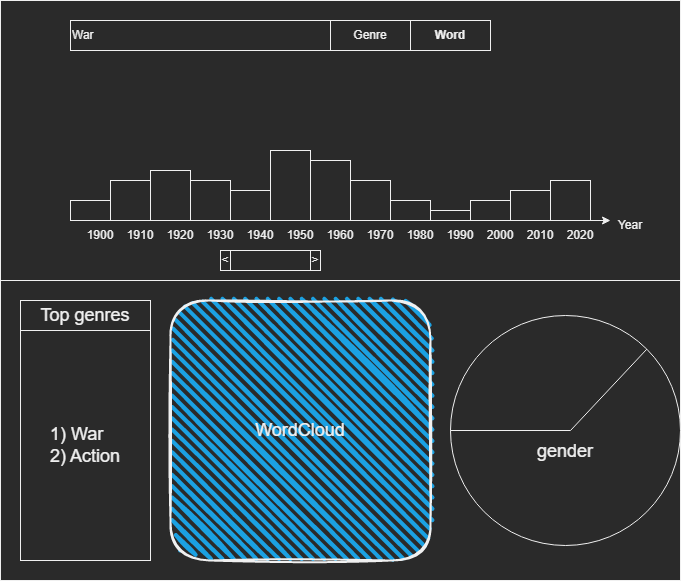

The diagram above was exported from draw.io. Its source (the exported page's mxGraphModel, read from the mxfile embedded in the PNG):
<mxGraphModel dx="1449" dy="627" grid="1" gridSize="10" guides="1" tooltips="1" connect="1" arrows="1" fold="1" page="1" pageScale="1" pageWidth="827" pageHeight="1169" math="0" shadow="0">
  <root>
    <mxCell id="0" />
    <mxCell id="1" parent="0" />
    <mxCell id="OJQNoEyUvUiGeqDdsB-1-6" value="" style="rounded=0;whiteSpace=wrap;html=1;" vertex="1" parent="1">
      <mxGeometry x="80" y="80" width="680" height="280" as="geometry" />
    </mxCell>
    <mxCell id="OJQNoEyUvUiGeqDdsB-1-9" value="" style="endArrow=classic;html=1;rounded=0;entryX=1;entryY=0;entryDx=0;entryDy=0;" edge="1" parent="1" target="OJQNoEyUvUiGeqDdsB-1-26">
      <mxGeometry width="50" height="50" relative="1" as="geometry">
        <mxPoint x="154" y="300" as="sourcePoint" />
        <mxPoint x="674" y="300" as="targetPoint" />
      </mxGeometry>
    </mxCell>
    <mxCell id="OJQNoEyUvUiGeqDdsB-1-10" value="War" style="rounded=0;whiteSpace=wrap;html=1;align=left;" vertex="1" parent="1">
      <mxGeometry x="150" y="100" width="260" height="30" as="geometry" />
    </mxCell>
    <mxCell id="OJQNoEyUvUiGeqDdsB-1-11" value="Year" style="text;html=1;strokeColor=none;fillColor=none;align=center;verticalAlign=middle;whiteSpace=wrap;rounded=0;" vertex="1" parent="1">
      <mxGeometry x="680" y="290" width="60" height="30" as="geometry" />
    </mxCell>
    <mxCell id="OJQNoEyUvUiGeqDdsB-1-12" value="1900" style="text;html=1;strokeColor=none;fillColor=none;align=center;verticalAlign=middle;whiteSpace=wrap;rounded=0;" vertex="1" parent="1">
      <mxGeometry x="150" y="300" width="60" height="30" as="geometry" />
    </mxCell>
    <mxCell id="OJQNoEyUvUiGeqDdsB-1-13" value="1920" style="text;html=1;strokeColor=none;fillColor=none;align=center;verticalAlign=middle;whiteSpace=wrap;rounded=0;" vertex="1" parent="1">
      <mxGeometry x="230" y="300" width="60" height="30" as="geometry" />
    </mxCell>
    <mxCell id="OJQNoEyUvUiGeqDdsB-1-14" value="1910" style="text;html=1;strokeColor=none;fillColor=none;align=center;verticalAlign=middle;whiteSpace=wrap;rounded=0;" vertex="1" parent="1">
      <mxGeometry x="190" y="300" width="60" height="30" as="geometry" />
    </mxCell>
    <mxCell id="OJQNoEyUvUiGeqDdsB-1-15" value="1930" style="text;html=1;strokeColor=none;fillColor=none;align=center;verticalAlign=middle;whiteSpace=wrap;rounded=0;" vertex="1" parent="1">
      <mxGeometry x="270" y="300" width="60" height="30" as="geometry" />
    </mxCell>
    <mxCell id="OJQNoEyUvUiGeqDdsB-1-16" value="1940" style="text;html=1;strokeColor=none;fillColor=none;align=center;verticalAlign=middle;whiteSpace=wrap;rounded=0;" vertex="1" parent="1">
      <mxGeometry x="310" y="300" width="60" height="30" as="geometry" />
    </mxCell>
    <mxCell id="OJQNoEyUvUiGeqDdsB-1-19" value="1950" style="text;html=1;strokeColor=none;fillColor=none;align=center;verticalAlign=middle;whiteSpace=wrap;rounded=0;" vertex="1" parent="1">
      <mxGeometry x="350" y="300" width="60" height="30" as="geometry" />
    </mxCell>
    <mxCell id="OJQNoEyUvUiGeqDdsB-1-20" value="1960" style="text;html=1;strokeColor=none;fillColor=none;align=center;verticalAlign=middle;whiteSpace=wrap;rounded=0;" vertex="1" parent="1">
      <mxGeometry x="390" y="300" width="60" height="30" as="geometry" />
    </mxCell>
    <mxCell id="OJQNoEyUvUiGeqDdsB-1-21" value="1970" style="text;html=1;strokeColor=none;fillColor=none;align=center;verticalAlign=middle;whiteSpace=wrap;rounded=0;" vertex="1" parent="1">
      <mxGeometry x="430" y="300" width="60" height="30" as="geometry" />
    </mxCell>
    <mxCell id="OJQNoEyUvUiGeqDdsB-1-22" value="1980" style="text;html=1;strokeColor=none;fillColor=none;align=center;verticalAlign=middle;whiteSpace=wrap;rounded=0;" vertex="1" parent="1">
      <mxGeometry x="470" y="300" width="60" height="30" as="geometry" />
    </mxCell>
    <mxCell id="OJQNoEyUvUiGeqDdsB-1-23" value="1990" style="text;html=1;strokeColor=none;fillColor=none;align=center;verticalAlign=middle;whiteSpace=wrap;rounded=0;" vertex="1" parent="1">
      <mxGeometry x="510" y="300" width="60" height="30" as="geometry" />
    </mxCell>
    <mxCell id="OJQNoEyUvUiGeqDdsB-1-24" value="2000" style="text;html=1;strokeColor=none;fillColor=none;align=center;verticalAlign=middle;whiteSpace=wrap;rounded=0;" vertex="1" parent="1">
      <mxGeometry x="550" y="300" width="60" height="30" as="geometry" />
    </mxCell>
    <mxCell id="OJQNoEyUvUiGeqDdsB-1-25" value="2010" style="text;html=1;strokeColor=none;fillColor=none;align=center;verticalAlign=middle;whiteSpace=wrap;rounded=0;" vertex="1" parent="1">
      <mxGeometry x="590" y="300" width="60" height="30" as="geometry" />
    </mxCell>
    <mxCell id="OJQNoEyUvUiGeqDdsB-1-26" value="2020" style="text;html=1;strokeColor=none;fillColor=none;align=center;verticalAlign=middle;whiteSpace=wrap;rounded=0;" vertex="1" parent="1">
      <mxGeometry x="630" y="300" width="60" height="30" as="geometry" />
    </mxCell>
    <mxCell id="OJQNoEyUvUiGeqDdsB-1-28" value="" style="rounded=0;whiteSpace=wrap;html=1;" vertex="1" parent="1">
      <mxGeometry x="150" y="280" width="40" height="20" as="geometry" />
    </mxCell>
    <mxCell id="OJQNoEyUvUiGeqDdsB-1-29" value="" style="rounded=0;whiteSpace=wrap;html=1;" vertex="1" parent="1">
      <mxGeometry x="190" y="260" width="40" height="40" as="geometry" />
    </mxCell>
    <mxCell id="OJQNoEyUvUiGeqDdsB-1-30" value="" style="rounded=0;whiteSpace=wrap;html=1;" vertex="1" parent="1">
      <mxGeometry x="230" y="250" width="40" height="50" as="geometry" />
    </mxCell>
    <mxCell id="OJQNoEyUvUiGeqDdsB-1-31" value="" style="rounded=0;whiteSpace=wrap;html=1;" vertex="1" parent="1">
      <mxGeometry x="270" y="260" width="40" height="40" as="geometry" />
    </mxCell>
    <mxCell id="OJQNoEyUvUiGeqDdsB-1-32" value="" style="rounded=0;whiteSpace=wrap;html=1;" vertex="1" parent="1">
      <mxGeometry x="310" y="270" width="40" height="30" as="geometry" />
    </mxCell>
    <mxCell id="OJQNoEyUvUiGeqDdsB-1-33" value="" style="rounded=0;whiteSpace=wrap;html=1;" vertex="1" parent="1">
      <mxGeometry x="350" y="230" width="40" height="70" as="geometry" />
    </mxCell>
    <mxCell id="OJQNoEyUvUiGeqDdsB-1-34" value="" style="rounded=0;whiteSpace=wrap;html=1;" vertex="1" parent="1">
      <mxGeometry x="390" y="240" width="40" height="60" as="geometry" />
    </mxCell>
    <mxCell id="OJQNoEyUvUiGeqDdsB-1-35" value="" style="rounded=0;whiteSpace=wrap;html=1;" vertex="1" parent="1">
      <mxGeometry x="430" y="260" width="40" height="40" as="geometry" />
    </mxCell>
    <mxCell id="OJQNoEyUvUiGeqDdsB-1-36" value="" style="rounded=0;whiteSpace=wrap;html=1;" vertex="1" parent="1">
      <mxGeometry x="470" y="280" width="40" height="20" as="geometry" />
    </mxCell>
    <mxCell id="OJQNoEyUvUiGeqDdsB-1-37" value="" style="rounded=0;whiteSpace=wrap;html=1;" vertex="1" parent="1">
      <mxGeometry x="510" y="290" width="40" height="10" as="geometry" />
    </mxCell>
    <mxCell id="OJQNoEyUvUiGeqDdsB-1-39" value="" style="rounded=0;whiteSpace=wrap;html=1;" vertex="1" parent="1">
      <mxGeometry x="550" y="280" width="40" height="20" as="geometry" />
    </mxCell>
    <mxCell id="OJQNoEyUvUiGeqDdsB-1-41" value="" style="rounded=0;whiteSpace=wrap;html=1;" vertex="1" parent="1">
      <mxGeometry x="590" y="270" width="40" height="30" as="geometry" />
    </mxCell>
    <mxCell id="OJQNoEyUvUiGeqDdsB-1-42" value="" style="rounded=0;whiteSpace=wrap;html=1;" vertex="1" parent="1">
      <mxGeometry x="630" y="260" width="40" height="40" as="geometry" />
    </mxCell>
    <mxCell id="OJQNoEyUvUiGeqDdsB-1-44" value="Genre" style="rounded=0;whiteSpace=wrap;html=1;" vertex="1" parent="1">
      <mxGeometry x="410" y="100" width="80" height="30" as="geometry" />
    </mxCell>
    <mxCell id="OJQNoEyUvUiGeqDdsB-1-45" value="&lt;b&gt;Word&lt;/b&gt;" style="rounded=0;whiteSpace=wrap;html=1;" vertex="1" parent="1">
      <mxGeometry x="490" y="100" width="80" height="30" as="geometry" />
    </mxCell>
    <mxCell id="OJQNoEyUvUiGeqDdsB-1-46" value="" style="rounded=0;whiteSpace=wrap;html=1;" vertex="1" parent="1">
      <mxGeometry x="310" y="330" width="80" height="20" as="geometry" />
    </mxCell>
    <mxCell id="OJQNoEyUvUiGeqDdsB-1-47" value="&amp;gt;" style="rounded=0;whiteSpace=wrap;html=1;" vertex="1" parent="1">
      <mxGeometry x="390" y="330" width="10" height="20" as="geometry" />
    </mxCell>
    <mxCell id="OJQNoEyUvUiGeqDdsB-1-49" value="&amp;lt;" style="rounded=0;whiteSpace=wrap;html=1;" vertex="1" parent="1">
      <mxGeometry x="300" y="330" width="10" height="20" as="geometry" />
    </mxCell>
    <mxCell id="OJQNoEyUvUiGeqDdsB-1-50" value="" style="rounded=0;whiteSpace=wrap;html=1;" vertex="1" parent="1">
      <mxGeometry x="80" y="360" width="680" height="300" as="geometry" />
    </mxCell>
    <mxCell id="OJQNoEyUvUiGeqDdsB-1-53" value="&lt;font style=&quot;font-size: 18px;&quot;&gt;WordCloud&lt;/font&gt;" style="rounded=1;whiteSpace=wrap;html=1;strokeWidth=2;fillWeight=4;hachureGap=8;hachureAngle=45;fillColor=#1ba1e2;sketch=1;" vertex="1" parent="1">
      <mxGeometry x="250" y="380" width="260" height="260" as="geometry" />
    </mxCell>
    <mxCell id="OJQNoEyUvUiGeqDdsB-1-54" value="&lt;div style=&quot;text-align: left;&quot;&gt;&lt;span style=&quot;background-color: initial;&quot;&gt;1) War&lt;/span&gt;&lt;/div&gt;&lt;div style=&quot;text-align: left;&quot;&gt;&lt;span style=&quot;background-color: initial;&quot;&gt;2) Action&lt;/span&gt;&lt;/div&gt;" style="rounded=0;whiteSpace=wrap;html=1;fontSize=18;" vertex="1" parent="1">
      <mxGeometry x="100" y="410" width="130" height="230" as="geometry" />
    </mxCell>
    <mxCell id="OJQNoEyUvUiGeqDdsB-1-55" value="Top genres" style="rounded=0;whiteSpace=wrap;html=1;fontSize=18;" vertex="1" parent="1">
      <mxGeometry x="100" y="380" width="130" height="30" as="geometry" />
    </mxCell>
    <mxCell id="OJQNoEyUvUiGeqDdsB-1-58" value="&lt;br&gt;&lt;br&gt;gender" style="ellipse;whiteSpace=wrap;html=1;aspect=fixed;fontSize=18;" vertex="1" parent="1">
      <mxGeometry x="530" y="395" width="230" height="230" as="geometry" />
    </mxCell>
    <mxCell id="OJQNoEyUvUiGeqDdsB-1-60" value="" style="endArrow=none;html=1;rounded=0;fontSize=18;entryX=1;entryY=0;entryDx=0;entryDy=0;exitX=0;exitY=0.5;exitDx=0;exitDy=0;" edge="1" parent="1" source="OJQNoEyUvUiGeqDdsB-1-58" target="OJQNoEyUvUiGeqDdsB-1-58">
      <mxGeometry width="50" height="50" relative="1" as="geometry">
        <mxPoint x="520" y="530" as="sourcePoint" />
        <mxPoint x="570" y="480" as="targetPoint" />
        <Array as="points">
          <mxPoint x="650" y="510" />
        </Array>
      </mxGeometry>
    </mxCell>
  </root>
</mxGraphModel>